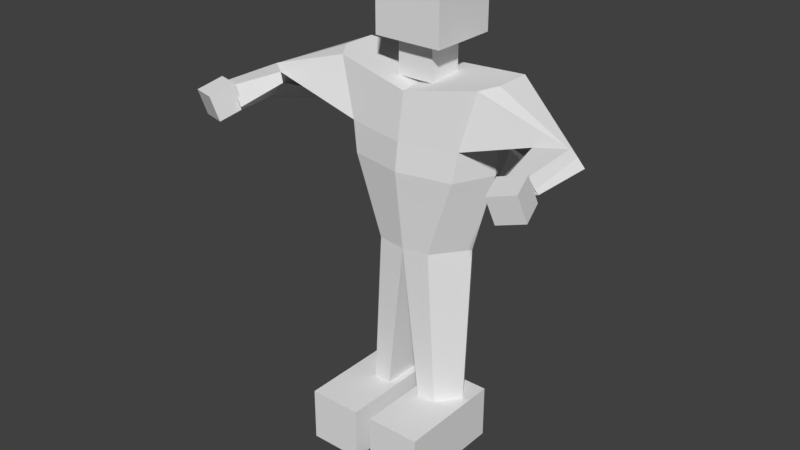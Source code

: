 # Source: C_Placeholder.blend  (saved by Blender 2.81.16; exported with 4.5.12 LTS)
import bpy
from mathutils import Matrix  # noqa: F401  (used for matrix-valued properties, if any)

bpy.ops.wm.read_factory_settings(use_empty=True)
scene = bpy.context.scene
scene.name = 'Scene'

# ---- collections
col_collection_1 = bpy.data.collections.new('Collection 1'); scene.collection.children.link(col_collection_1)

# ---- world
world_world = bpy.data.worlds.new('World'); scene.world = world_world
world_world.color = (0.05088, 0.05088, 0.05088)
world_world.use_sun_shadow = False
world_world.sun_shadow_jitter_overblur = 0.0
world_world.cycles.sampling_method = 'MANUAL'

# ---- meshes
me_initialshadinggroup_mesh2 = bpy.data.meshes.new('initialShadingGroup Mesh2')
me_initialshadinggroup_mesh2.from_pydata([(0.0, 2.846, -0.6808), (-0.6864, 2.938, -0.5271), (-0.7607, 3.405, -0.5128), (0.0, 3.312, -0.6539), (-0.5264, 2.868, -0.01733), (-1.24, 3.138, 0.08177), (-1.205, 3.054, 0.0942), (-0.6909, 2.947, -0.2916), (0.006713, 2.845, 0.0714), (-0.001082, 3.24, -0.006165), (-0.6617, 3.38, -0.05002), (-0.2465, 1.896, -0.6578), (-0.476, 1.901, -0.3092), (-0.6797, 2.625, -0.3013), (-0.5823, 2.625, -0.5828), (1.154e-05, 3.275, -0.3275), (-0.7503, 3.412, -0.1999), (-1.523, 3.093, -0.06457), (-1.443, 3.129, -0.07827), (0.004717, 1.884, 0.005439), (0.0008976, 2.597, 0.09717), (-0.4838, 2.599, -0.0008855), (-0.2465, 1.896, -0.01703), (0.0, 1.851, -0.6469), (0.0, 2.544, -0.6981), (-0.1608, 0.4364, -0.4561), (-0.3306, 0.4665, -0.4635), (-0.4864, 0.4702, -0.2268), (-0.1657, 0.4562, -0.01309), (-0.3306, 0.4665, -0.02584), (-1.385, 2.882, 0.07878), (-1.254, 2.934, 0.5238), (-1.52, 2.978, 0.4086), (-1.601, 3.04, -0.03559), (-1.342, 3.119, 0.5147), (-1.221, 2.972, 0.5584), (-1.471, 3.117, 0.472), (-1.511, 3.022, 0.4434), (0.0, 2.846, -0.6808), (0.0, 3.312, -0.6539), (0.7607, 3.405, -0.5128), (0.6864, 2.938, -0.5271), (0.5264, 2.868, -0.01733), (0.6909, 2.947, -0.2916), (1.205, 3.054, 0.0942), (1.24, 3.138, 0.08177), (0.6617, 3.38, -0.05002), (0.2465, 1.896, -0.6578), (0.5823, 2.625, -0.5828), (0.6797, 2.625, -0.3013), (0.476, 1.901, -0.3092), (0.748, 3.396, -0.2059), (1.443, 3.129, -0.07827), (1.523, 3.093, -0.06457), (0.2465, 1.896, -0.01703), (0.4838, 2.599, -0.0008855), (0.0, 1.851, -0.6469), (0.0, 2.544, -0.6981), (0.3306, 0.4665, -0.4635), (0.1608, 0.4364, -0.4561), (0.4864, 0.4702, -0.2268), (0.3306, 0.4665, -0.02584), (0.1657, 0.4562, -0.01309), (1.385, 2.882, 0.07878), (1.601, 3.04, -0.03559), (1.52, 2.978, 0.4086), (1.254, 2.934, 0.5238), (1.221, 2.972, 0.5584), (1.342, 3.119, 0.5147), (1.471, 3.117, 0.472), (1.511, 3.022, 0.4434), (-0.1749, 3.289, -0.1618), (-0.1749, 3.616, -0.1618), (-0.1749, 3.289, -0.4888), (-0.1749, 3.616, -0.4888), (0.1521, 3.289, -0.1618), (0.1521, 3.616, -0.1618), (0.1521, 3.289, -0.4888), (0.1521, 3.616, -0.4888), (-0.2957, 3.616, -0.03125), (-0.2957, 4.227, -0.03125), (-0.2957, 3.616, -0.6425), (-0.2957, 4.227, -0.6425), (0.3156, 3.616, -0.03125), (0.3156, 4.227, -0.03125), (0.3156, 3.616, -0.6425), (0.3156, 4.227, -0.6425), (-1.543, 2.857, 0.6314), (-1.572, 3.08, 0.6948), (-1.479, 2.926, 0.4177), (-1.508, 3.149, 0.481), (-1.32, 2.867, 0.7013), (-1.349, 3.09, 0.7646), (-1.256, 2.936, 0.4875), (-1.285, 3.159, 0.5508), (1.377, 2.817, 0.7018), (1.332, 3.037, 0.7673), (1.312, 2.869, 0.4835), (1.267, 3.089, 0.5489), (1.597, 2.877, 0.6506), (1.552, 3.097, 0.7161), (1.532, 2.929, 0.4323), (1.487, 3.148, 0.4977), (-0.09635, 0.4717, -0.4633), (-0.09635, -0.01251, -0.4633), (-0.09635, 0.4717, 0.5036), (-0.09635, -0.01251, 0.5036), (-0.5806, 0.4717, -0.4633), (-0.5806, -0.01251, -0.4633), (-0.5806, 0.4717, 0.5036), (-0.5806, -0.01251, 0.5036), (0.5489, 0.4852, -0.4602), (0.5489, 0.0009769, -0.4602), (0.5489, 0.4852, 0.5067), (0.5489, 0.0009769, 0.5067), (0.0647, 0.4852, -0.4602), (0.0647, 0.0009769, -0.4602), (0.0647, 0.4852, 0.5067), (0.0647, 0.0009769, 0.5067)], [], [(0, 1, 2, 3), (4, 5, 6, 7), (8, 9, 10, 4), (11, 12, 13, 14), (15, 16, 10, 9), (16, 17, 18, 10), (19, 20, 21, 22), (12, 22, 21, 13), (23, 11, 14, 24), (23, 25, 26, 11), (27, 26, 25, 28, 29), (12, 27, 29, 22), (11, 26, 27, 12), (19, 28, 25, 23), (22, 29, 28, 19), (14, 13, 7, 1), (20, 8, 4, 21), (13, 21, 4, 7), (24, 14, 1, 0), (30, 31, 32, 33), (5, 34, 35, 6), (2, 33, 17, 16), (7, 6, 30, 1), (1, 30, 33, 2), (10, 18, 5, 4), (18, 36, 34, 5), (17, 37, 36, 18), (6, 35, 31, 30), (33, 32, 37, 17), (37, 32, 31, 35, 34, 36), (2, 16, 15, 3), (38, 39, 40, 41), (42, 43, 44, 45), (8, 42, 46, 9), (47, 48, 49, 50), (15, 9, 46, 51), (51, 46, 52, 53), (19, 54, 55, 20), (50, 49, 55, 54), (56, 57, 48, 47), (56, 47, 58, 59), (60, 61, 62, 59, 58), (50, 54, 61, 60), (47, 50, 60, 58), (19, 56, 59, 62), (54, 19, 62, 61), (48, 41, 43, 49), (20, 55, 42, 8), (49, 43, 42, 55), (57, 38, 41, 48), (63, 64, 65, 66), (45, 44, 67, 68), (40, 51, 53, 64), (43, 41, 63, 44), (41, 40, 64, 63), (46, 42, 45, 52), (52, 45, 68, 69), (53, 52, 69, 70), (44, 63, 66, 67), (64, 53, 70, 65), (70, 69, 68, 67, 66, 65), (40, 39, 15, 51), (71, 72, 74, 73), (73, 74, 78, 77), (77, 78, 76, 75), (75, 76, 72, 71), (73, 77, 75, 71), (78, 74, 72, 76), (79, 80, 82, 81), (81, 82, 86, 85), (85, 86, 84, 83), (83, 84, 80, 79), (81, 85, 83, 79), (86, 82, 80, 84), (87, 88, 90, 89), (89, 90, 94, 93), (93, 94, 92, 91), (91, 92, 88, 87), (89, 93, 91, 87), (94, 90, 88, 92), (95, 96, 98, 97), (97, 98, 102, 101), (101, 102, 100, 99), (99, 100, 96, 95), (97, 101, 99, 95), (102, 98, 96, 100), (103, 105, 106, 104), (105, 109, 110, 106), (109, 107, 108, 110), (107, 103, 104, 108), (105, 103, 107, 109), (110, 108, 104, 106), (111, 113, 114, 112), (113, 117, 118, 114), (117, 115, 116, 118), (115, 111, 112, 116), (113, 111, 115, 117), (118, 116, 112, 114)])
me_initialshadinggroup_mesh2.polygons.foreach_set('use_smooth', [0, 0, 0, 0, 1, 0, 0, 0, 0, 0, 0, 0, 0, 0, 0, 0, 0, 0, 0, 0, 0, 0, 0, 0, 0, 0, 0, 0, 0, 0, 1, 0, 0, 0, 0, 1, 0, 0, 0, 0, 0, 0, 0, 0, 0, 0, 0, 0, 0, 0, 0, 0, 0, 0, 0, 0, 0, 0, 0, 0, 0, 1, 0, 0, 0, 0, 0, 0, 0, 0, 0, 0, 0, 0, 0, 0, 0, 0, 0, 0, 0, 0, 0, 0, 0, 0, 0, 0, 0, 0, 0, 0, 0, 0, 0, 0, 0, 0])
_k = set([(2, 3), (3, 15), (9, 10), (9, 15), (9, 46), (15, 39), (39, 40)])
me_initialshadinggroup_mesh2.attributes.new('sharp_edge', 'BOOLEAN', 'EDGE').data.foreach_set('value', [ (min(e.vertices), max(e.vertices)) in _k for e in me_initialshadinggroup_mesh2.edges])
me_initialshadinggroup_mesh2.use_remesh_preserve_volume = False
me_initialshadinggroup_mesh2.use_remesh_preserve_attributes = False
me_initialshadinggroup_mesh2.use_mirror_vertex_groups = False
me_initialshadinggroup_mesh2.update()
me_initialshadinggroup_mesh2.normals_split_custom_set([tuple(v) for v in zip(*[iter([-0.1961, 0.02759, -0.9802, -0.1961, 0.02759, -0.9802, -0.1961, 0.02759, -0.9802, -0.1961, 0.02759, -0.9802, -0.2398, -0.9611, 0.1373, -0.2398, -0.9611, 0.1373, -0.2398, -0.9611, 0.1373, -0.2398, -0.9611, 0.1373, -0.09581, 0.1053, 0.9898, -0.09578, 0.1053, 0.9898, -0.0958, 0.1053, 0.9898, -0.09578, 0.1053, 0.9898, -0.8503, -0.2906, -0.4388, -0.8503, -0.2906, -0.4388, -0.8503, -0.2906, -0.4388, -0.8503, -0.2906, -0.4388, 0.1719, 0.9832, 0.06124, 0.1728, 0.9831, 0.06089, 0.1448, 0.988, 0.05337, 0.1568, 0.9866, 0.04508, -0.3018, 0.888, 0.347, -0.3018, 0.888, 0.347, -0.3018, 0.888, 0.347, -0.3018, 0.888, 0.347, -0.1588, -0.09898, 0.9823, -0.1588, -0.09897, 0.9823, -0.1588, -0.09898, 0.9823, -0.1588, -0.09896, 0.9823, -0.7901, -0.255, 0.5574, -0.7901, -0.255, 0.5574, -0.7901, -0.255, 0.5574, -0.7901, -0.255, 0.5574, -0.1268, -0.01382, -0.9918, -0.1268, -0.01384, -0.9918, -0.1268, -0.01383, -0.9918, -0.1268, -0.01383, -0.9918, 0.01946, -0.1358, -0.9905, 0.01946, -0.1358, -0.9905, 0.01946, -0.1358, -0.9905, 0.01946, -0.1358, -0.9905, -0.09046, -0.9958, 0.01486, -0.09046, -0.9958, 0.01486, -0.09046, -0.9958, 0.01486, -0.09046, -0.9958, 0.01486, -0.09046, -0.9958, 0.01486, -0.7893, 0.041, 0.6127, -0.7892, 0.04101, 0.6127, -0.7893, 0.041, 0.6127, -0.7892, 0.04101, 0.6127, -0.8352, -0.02553, -0.5494, -0.8352, -0.02553, -0.5494, -0.8352, -0.02553, -0.5494, -0.8352, -0.02553, -0.5494, 0.9933, -0.115, 0.0121, 0.9933, -0.115, 0.0121, 0.9933, -0.115, 0.01211, 0.9933, -0.115, 0.01206, -0.07575, -0.004098, 0.9971, -0.07578, -0.004217, 0.9971, -0.07579, -0.004234, 0.9971, -0.07578, -0.004191, 0.9971, -0.9695, -0.1569, -0.1881, -0.9695, -0.1569, -0.1881, -0.9695, -0.1569, -0.1881, -0.9695, -0.1569, -0.1881, -0.1793, 0.06714, 0.9815, -0.1793, 0.06714, 0.9815, -0.1793, 0.06714, 0.9815, -0.1793, 0.06714, 0.9815, -0.8509, -0.07155, 0.5204, -0.8509, -0.07155, 0.5204, -0.8509, -0.07155, 0.5204, -0.8509, -0.07155, 0.5204, -0.1966, 0.08288, -0.977, -0.1966, 0.08288, -0.977, -0.1966, 0.08288, -0.977, -0.1966, 0.08288, -0.977, -0.4204, -0.9028, 0.09078, -0.4204, -0.9028, 0.09078, -0.4204, -0.9028, 0.09078, -0.4204, -0.9028, 0.09078, 0.7964, 0.5806, 0.1695, 0.7964, 0.5806, 0.1695, 0.7964, 0.5806, 0.1695, 0.7964, 0.5806, 0.1695, -0.4105, 0.9095, -0.06544, -0.4105, 0.9095, -0.06544, -0.4105, 0.9095, -0.06544, -0.4105, 0.9095, -0.06544, 0.3004, -0.8604, 0.4116, 0.3004, -0.8604, 0.4116, 0.3004, -0.8604, 0.4116, 0.3004, -0.8604, 0.4116, -0.4734, -0.3496, -0.8085, -0.4734, -0.3496, -0.8085, -0.4734, -0.3496, -0.8085, -0.4734, -0.3496, -0.8085, 0.04819, 0.3855, 0.9214, 0.04819, 0.3855, 0.9214, 0.04819, 0.3855, 0.9214, 0.04819, 0.3855, 0.9214, -0.04597, 0.9986, 0.02466, -0.04597, 0.9986, 0.02466, -0.04597, 0.9986, 0.02466, -0.04597, 0.9986, 0.02466, -0.7416, 0.6696, 0.04083, -0.7416, 0.6696, 0.04083, -0.7416, 0.6696, 0.04083, -0.7416, 0.6696, 0.04083, 0.7093, -0.6958, -0.1128, 0.7093, -0.6958, -0.1128, 0.7093, -0.6958, -0.1128, 0.7093, -0.6958, -0.1128, -0.7414, 0.6508, 0.1638, -0.7414, 0.6508, 0.1638, -0.7414, 0.6508, 0.1638, -0.7414, 0.6508, 0.1638, -0.3839, -0.2162, 0.8977, -0.3839, -0.2162, 0.8977, -0.3839, -0.2162, 0.8977, -0.3839, -0.2162, 0.8977, -0.3839, -0.2162, 0.8977, -0.3839, -0.2162, 0.8977, 0.1588, 0.983, 0.0916, 0.1728, 0.9831, 0.06089, 0.1719, 0.9832, 0.06124, 0.1643, 0.9823, 0.09031, 0.1961, 0.02759, -0.9802, 0.1961, 0.02759, -0.9802, 0.1961, 0.02759, -0.9802, 0.1961, 0.02759, -0.9802, 0.2398, -0.9611, 0.1373, 0.2398, -0.9611, 0.1373, 0.2398, -0.9611, 0.1373, 0.2398, -0.9611, 0.1373, 0.09648, 0.1068, 0.9896, 0.09645, 0.1068, 0.9896, 0.09648, 0.1068, 0.9896, 0.09645, 0.1068, 0.9896, 0.8503, -0.2906, -0.4388, 0.8503, -0.2906, -0.4388, 0.8503, -0.2906, -0.4388, 0.8503, -0.2906, -0.4388, -0.1634, 0.9847, 0.06068, -0.1451, 0.9893, 0.01617, -0.1334, 0.9908, 0.02058, -0.1644, 0.9845, 0.06071, 0.3107, 0.9202, 0.2382, 0.3107, 0.9202, 0.2382, 0.3107, 0.9202, 0.2382, 0.3107, 0.9202, 0.2382, 0.1612, -0.09851, 0.982, 0.1612, -0.09846, 0.982, 0.1612, -0.09848, 0.982, 0.1612, -0.0985, 0.982, 0.7901, -0.255, 0.5574, 0.7901, -0.255, 0.5574, 0.7901, -0.255, 0.5574, 0.7901, -0.255, 0.5574, 0.1268, -0.01382, -0.9918, 0.1268, -0.01383, -0.9918, 0.1268, -0.01383, -0.9918, 0.1268, -0.01384, -0.9918, -0.01946, -0.1358, -0.9905, -0.01946, -0.1358, -0.9905, -0.01946, -0.1358, -0.9905, -0.01946, -0.1358, -0.9905, 0.09046, -0.9958, 0.01486, 0.09046, -0.9958, 0.01486, 0.09046, -0.9958, 0.01486, 0.09046, -0.9958, 0.01486, 0.09046, -0.9958, 0.01486, 0.7893, 0.041, 0.6127, 0.7892, 0.04101, 0.6127, 0.7893, 0.041, 0.6127, 0.7892, 0.04101, 0.6127, 0.8352, -0.02553, -0.5494, 0.8352, -0.02553, -0.5494, 0.8352, -0.02553, -0.5494, 0.8352, -0.02553, -0.5494, -0.9936, -0.1112, 0.02046, -0.9936, -0.1112, 0.02045, -0.9936, -0.1113, 0.02047, -0.9936, -0.1112, 0.0205, 0.0777, -0.00422, 0.997, 0.07772, -0.004268, 0.997, 0.07773, -0.004306, 0.997, 0.07773, -0.004328, 0.997, 0.9695, -0.1569, -0.1881, 0.9695, -0.1569, -0.1881, 0.9695, -0.1569, -0.1881, 0.9695, -0.1569, -0.1881, 0.1821, 0.06285, 0.9813, 0.1821, 0.06285, 0.9813, 0.1821, 0.06285, 0.9813, 0.1821, 0.06285, 0.9813, 0.8509, -0.07155, 0.5204, 0.8509, -0.07155, 0.5204, 0.8509, -0.07155, 0.5204, 0.8509, -0.07155, 0.5204, 0.1966, 0.08288, -0.977, 0.1966, 0.08288, -0.977, 0.1966, 0.08288, -0.977, 0.1966, 0.08288, -0.977, 0.4204, -0.9028, 0.09078, 0.4204, -0.9028, 0.09078, 0.4204, -0.9028, 0.09078, 0.4204, -0.9028, 0.09078, -0.7964, 0.5806, 0.1695, -0.7964, 0.5806, 0.1695, -0.7964, 0.5806, 0.1695, -0.7964, 0.5806, 0.1695, 0.3896, 0.9207, -0.02217, 0.3896, 0.9207, -0.02217, 0.3896, 0.9207, -0.02217, 0.3896, 0.9207, -0.02217, -0.3004, -0.8604, 0.4116, -0.3004, -0.8604, 0.4116, -0.3004, -0.8604, 0.4116, -0.3004, -0.8604, 0.4116, 0.4734, -0.3496, -0.8085, 0.4734, -0.3496, -0.8085, 0.4734, -0.3496, -0.8085, 0.4734, -0.3496, -0.8085, -0.04819, 0.3855, 0.9214, -0.04819, 0.3855, 0.9214, -0.04819, 0.3855, 0.9214, -0.04819, 0.3855, 0.9214, 0.04597, 0.9986, 0.02466, 0.04597, 0.9986, 0.02466, 0.04597, 0.9986, 0.02466, 0.04597, 0.9986, 0.02466, 0.7416, 0.6696, 0.04083, 0.7416, 0.6696, 0.04083, 0.7416, 0.6696, 0.04083, 0.7416, 0.6696, 0.04083, -0.7093, -0.6958, -0.1128, -0.7093, -0.6958, -0.1128, -0.7093, -0.6958, -0.1128, -0.7093, -0.6958, -0.1128, 0.7414, 0.6508, 0.1638, 0.7414, 0.6508, 0.1638, 0.7414, 0.6508, 0.1638, 0.7414, 0.6508, 0.1638, 0.3839, -0.2162, 0.8977, 0.3839, -0.2162, 0.8977, 0.3839, -0.2162, 0.8977, 0.3839, -0.2162, 0.8977, 0.3839, -0.2162, 0.8977, 0.3839, -0.2162, 0.8977, -0.1532, 0.9814, 0.1157, -0.1583, 0.9809, 0.1135, -0.1634, 0.9847, 0.06068, -0.1644, 0.9845, 0.06071, -1.0, 0.0, 0.0, -1.0, 0.0, 0.0, -1.0, 0.0, 0.0, -1.0, 0.0, 0.0, 0.0, 0.0, -1.0, 0.0, 0.0, -1.0, 0.0, 0.0, -1.0, 0.0, 0.0, -1.0, 1.0, -7.554e-09, 0.0, 1.0, -7.554e-09, 0.0, 1.0, -7.554e-09, 0.0, 1.0, -7.554e-09, 0.0, 0.0, 9.114e-08, 1.0, 0.0, 9.114e-08, 1.0, 0.0, 9.114e-08, 1.0, 0.0, 9.114e-08, 1.0, 0.0, -1.0, 0.0, 0.0, -1.0, 0.0, 0.0, -1.0, 0.0, 0.0, -1.0, 0.0, 0.0, 1.0, 0.0, 0.0, 1.0, 0.0, 0.0, 1.0, 0.0, 0.0, 1.0, 0.0, -1.0, 5.446e-08, 0.0, -1.0, 5.446e-08, 0.0, -1.0, 5.446e-08, 0.0, -1.0, 5.446e-08, 0.0, 0.0, -1.95e-07, -1.0, 0.0, -1.95e-07, -1.0, 0.0, -1.95e-07, -1.0, 0.0, -1.95e-07, -1.0, 1.0, 6.929e-08, 0.0, 1.0, 6.929e-08, 0.0, 1.0, 6.929e-08, 0.0, 1.0, 6.929e-08, 0.0, 0.0, 9.751e-08, 1.0, 0.0, 9.751e-08, 1.0, 0.0, 9.751e-08, 1.0, 0.0, 9.751e-08, 1.0, 0.0, -1.0, 6.38e-07, 0.0, -1.0, 6.38e-07, 0.0, -1.0, 6.38e-07, 0.0, -1.0, 6.38e-07, 0.0, 1.0, -1.276e-06, 0.0, 1.0, -1.276e-06, 0.0, 1.0, -1.276e-06, 0.0, 1.0, -1.276e-06, -0.9534, -0.04072, -0.2988, -0.9534, -0.04072, -0.2988, -0.9534, -0.04072, -0.2988, -0.9534, -0.04072, -0.2988, 0.2741, 0.2961, -0.915, 0.2741, 0.2961, -0.915, 0.2741, 0.2961, -0.915, 0.2741, 0.2961, -0.915, 0.9534, 0.04072, 0.2988, 0.9534, 0.04072, 0.2988, 0.9534, 0.04072, 0.2988, 0.9534, 0.04072, 0.2988, -0.2741, -0.2961, 0.915, -0.2741, -0.2961, 0.915, -0.2741, -0.2961, 0.915, -0.2741, -0.2961, 0.915, 0.1257, -0.9543, -0.2711, 0.1257, -0.9543, -0.2711, 0.1257, -0.9543, -0.2711, 0.1257, -0.9543, -0.2711, -0.1257, 0.9543, 0.2711, -0.1257, 0.9543, 0.2711, -0.1257, 0.9543, 0.2711, -0.1257, 0.9543, 0.2711, -0.9415, -0.2559, 0.2192, -0.9415, -0.2559, 0.2192, -0.9415, -0.2559, 0.2192, -0.9415, -0.2559, 0.2192, -0.2779, 0.222, -0.9346, -0.2779, 0.222, -0.9346, -0.2779, 0.222, -0.9346, -0.2779, 0.222, -0.9346, 0.9415, 0.2559, -0.2192, 0.9415, 0.2559, -0.2192, 0.9415, 0.2559, -0.2192, 0.9415, 0.2559, -0.2192, 0.2779, -0.222, 0.9346, 0.2779, -0.222, 0.9346, 0.2779, -0.222, 0.9346, 0.2779, -0.222, 0.9346, 0.1905, -0.9409, -0.2801, 0.1905, -0.9409, -0.2801, 0.1905, -0.9409, -0.2801, 0.1905, -0.9409, -0.2801, -0.1905, 0.9409, 0.2801, -0.1905, 0.9409, 0.2801, -0.1905, 0.9409, 0.2801, -0.1905, 0.9409, 0.2801, 1.0, -1.591e-08, 0.0, 1.0, -1.591e-08, 0.0, 1.0, -1.591e-08, 0.0, 1.0, -1.591e-08, 0.0, 0.0, 6.155e-07, 1.0, 0.0, 6.155e-07, 1.0, 0.0, 6.155e-07, 1.0, 0.0, 6.155e-07, 1.0, -1.0, 1.273e-07, 0.0, -1.0, 1.273e-07, 0.0, -1.0, 1.273e-07, 0.0, -1.0, 1.273e-07, 0.0, 0.0, -2.462e-07, -1.0, 0.0, -2.462e-07, -1.0, 0.0, -2.462e-07, -1.0, 0.0, -2.462e-07, -1.0, 0.0, 1.0, 0.0, 0.0, 1.0, 0.0, 0.0, 1.0, 0.0, 0.0, 1.0, 0.0, 0.0, -1.0, 0.0, 0.0, -1.0, 0.0, 0.0, -1.0, 0.0, 0.0, -1.0, 0.0, 1.0, 0.0, 0.0, 1.0, 0.0, 0.0, 1.0, 0.0, 0.0, 1.0, 0.0, 0.0, 0.0, 6.155e-07, 1.0, 0.0, 6.155e-07, 1.0, 0.0, 6.155e-07, 1.0, 0.0, 6.155e-07, 1.0, -1.0, 0.0, 0.0, -1.0, 0.0, 0.0, -1.0, 0.0, 0.0, -1.0, 0.0, 0.0, 0.0, -2.462e-07, -1.0, 0.0, -2.462e-07, -1.0, 0.0, -2.462e-07, -1.0, 0.0, -2.462e-07, -1.0, 0.0, 1.0, 0.0, 0.0, 1.0, 0.0, 0.0, 1.0, 0.0, 0.0, 1.0, 0.0, 0.0, -1.0, 0.0, 0.0, -1.0, 0.0, 0.0, -1.0, 0.0, 0.0, -1.0, 0.0])] * 3)])
arm_armature = bpy.data.armatures.new('Armature')  # bones are not reproduced

# ---- objects
ob_armature = bpy.data.objects.new('Armature', arm_armature)
ob_placeholder = bpy.data.objects.new('Placeholder', me_initialshadinggroup_mesh2)

# ---- transforms, parenting, visibility, modifiers, constraints
ob_armature.location = (0.0, 0.0, 0.0)
ob_armature.scale = (0.5287, 0.5287, 0.5287)
ob_armature.lineart.crease_threshold = 0.0
ob_placeholder.parent = ob_armature
ob_placeholder.matrix_parent_inverse = Matrix(((1.0, 0.0, 0.0, -0.01345), (0.0, 1.0, 0.0, -0.4749), (0.0, 0.0, 1.0, 1.323), (0.0, 0.0, 0.0, 1.0)))
ob_placeholder.location = (0.0, 0.0, -1.291)
ob_placeholder.rotation_euler = (1.571, -0.0, 0.0)
ob_placeholder.show_in_front = True
ob_placeholder.lineart.crease_threshold = 0.0
_vg = ob_placeholder.vertex_groups.new(name='Bone')
for _i, _w in zip([0, 11, 12, 14, 19, 22, 23, 24, 25, 26, 27, 28, 29, 38, 47, 48, 49, 50, 54, 56, 57, 58, 59, 60, 61, 62, 103, 104, 105, 107, 109, 111, 112, 113, 115, 116, 117, 118], [0.006527, 0.0, 0.0, 0.05303, 0.0, 0.0, 0.0, 0.3207, 0.0, 0.0, 0.0, 0.0, 0.0, 0.006561, 0.0, 0.0967, 0.01103, 0.0, 0.0, 0.0, 0.3216, 0.0, 0.0, 0.0, 0.0, 0.0, 0.0, 0.0, 0.0, 0.0, 0.0, 0.0, 0.0, 0.0, 0.0, 0.0, 0.0, 0.0]): _vg.add([_i], _w, 'REPLACE')
_vg = ob_placeholder.vertex_groups.new(name='Bone.001')
for _i, _w in zip([0, 1, 2, 3, 4, 7, 13, 14, 17, 21, 24, 30, 33, 38, 39, 41, 48, 49, 57], [0.8669, 0.0, 0.0, 0.07055, 0.0, 0.0, 0.3744, 0.4428, 0.0, 0.09953, 0.3486, 0.0, 0.0, 0.866, 0.07051, 0.04312, 0.0792, 0.01397, 0.3432]): _vg.add([_i], _w, 'REPLACE')
_vg = ob_placeholder.vertex_groups.new(name='Bone.002')
for _i, _w in zip([0, 2, 3, 4, 7, 8, 9, 10, 11, 12, 13, 14, 15, 16, 19, 20, 21, 23, 24, 38, 39, 40, 41, 42, 43, 44, 46, 47, 48, 49, 50, 51, 55, 56, 57, 71, 72, 73, 75, 77, 81], [0.0, 0.0, 0.0, 0.0, 0.0, 0.0, 0.0, 0.0, 0.0, 0.0, 0.0, 0.0, 0.0, 0.0, 0.0, 0.0, 0.0, 0.0, 0.0, 0.0, 0.0, 0.7329, 0.0, 0.0, 0.0, 0.02059, 0.0826, 0.0, 0.0, 0.0, 0.0, 0.02088, 0.0, 0.0, 0.0, 0.0, 0.0, 0.0, 0.0, 0.0, 0.0]): _vg.add([_i], _w, 'REPLACE')
_vg = ob_placeholder.vertex_groups.new(name='Bone.007')
for _i, _w in zip([0, 3, 9, 10, 15, 16, 19, 23, 24, 31, 35, 38, 39, 40, 41, 42, 43, 44, 45, 46, 47, 48, 49, 50, 51, 52, 53, 55, 56, 57, 63, 64, 66, 67, 73, 74, 75, 76, 77, 78, 81, 83, 85, 91, 92, 93], [0.0, 0.0, 0.0, 0.0, 0.0, 0.0, 0.0, 0.0, 0.0, 0.0, 0.0, 0.0, 0.0, 0.0, 0.05172, 0.006402, 0.2528, 0.7547, 0.8564, 0.8704, 0.0, 0.0, 0.0, 0.0, 0.9442, 0.7355, 0.6211, 0.0, 0.0, 0.0, 0.1159, 0.5125, 0.05047, 0.01807, 0.0, 0.0, 0.0, 0.0, 0.0, 0.0, 0.0, 0.0, 0.0, 0.0, 0.0, 0.0]): _vg.add([_i], _w, 'REPLACE')
_vg = ob_placeholder.vertex_groups.new(name='Bone.008')
for _i, _w in zip([43, 44, 45, 52, 53, 63, 64, 65, 66, 67, 68, 69, 70], [0.01516, 0.1831, 0.1094, 0.2598, 0.3794, 0.8706, 0.4882, 0.9057, 0.8055, 0.7498, 0.5161, 0.5314, 0.7793]): _vg.add([_i], _w, 'REPLACE')
_vg = ob_placeholder.vertex_groups.new(name='Bone.009')
for _i, _w in zip([65, 66, 67, 68, 69, 70, 95, 96, 97, 98, 99, 100, 101, 102], [0.07293, 0.1398, 0.2124, 0.4612, 0.4584, 0.2029, 1.0, 1.0, 1.0, 1.0, 1.0, 1.0, 1.0, 1.0]): _vg.add([_i], _w, 'REPLACE')
_vg = ob_placeholder.vertex_groups.new(name='Bone.003')
for _i, _w in zip([1, 4, 6, 7, 8, 10, 13, 14, 20, 21], [0.1077, 0.4296, 0.003476, 0.524, 0.06108, 0.05305, 0.1465, 0.06072, 0.02189, 0.1502]): _vg.add([_i], _w, 'REPLACE')
_vg = ob_placeholder.vertex_groups.new(name='Bone.004')
for _i, _w in zip([0, 1, 2, 3, 4, 5, 6, 7, 8, 9, 10, 11, 12, 13, 14, 15, 16, 17, 18, 19, 20, 21, 23, 24, 30, 31, 32, 33, 34, 35, 36, 37, 38, 39, 40, 44, 45, 46, 47, 56, 63, 68, 71, 73, 75, 77, 90, 92, 93, 94, 98, 101, 102], [0.0, 0.0, 0.999, 0.0, 0.0, 0.0, 0.0, 0.0, 0.0, 0.0, 0.02796, 0.0, 0.0, 0.0, 0.0, 0.0, 0.9693, 0.0, 0.0, 0.0, 0.0, 0.0, 0.0, 0.0, 0.0, 0.0, 0.02693, 0.0, 0.0, 0.0, 0.0, 0.0, 0.0, 0.0, 0.0, 0.0, 0.0, 0.0, 0.0, 0.0, 0.0, 0.0, 0.0, 0.0, 0.0, 0.0, 0.0, 0.0, 0.0, 0.0, 0.0, 0.0, 0.0]): _vg.add([_i], _w, 'REPLACE')
_vg = ob_placeholder.vertex_groups.new(name='Bone.005')
for _i, _w in zip([5, 6, 7, 17, 18, 30, 31, 32, 33, 34, 35, 36, 37], [0.0876, 0.143, 0.01055, 0.3704, 0.3022, 0.8609, 0.7873, 0.9605, 0.4806, 0.8263, 0.7954, 0.96, 0.9602]): _vg.add([_i], _w, 'REPLACE')
_vg = ob_placeholder.vertex_groups.new(name='Bone.006')
_vg.add([87, 88, 89, 90, 91, 92, 93, 94], 1.0, 'REPLACE')
_vg = ob_placeholder.vertex_groups.new(name='Bone.017')
for _i, _w in zip([0, 3, 9, 15, 38, 39, 71, 72, 73, 74, 75, 76, 77, 78], [0.05225, 0.8234, 0.04297, 0.186, 0.05186, 0.8231, 1.0, 1.0, 1.0, 1.0, 1.0, 1.0, 1.0, 1.0]): _vg.add([_i], _w, 'REPLACE')
_vg = ob_placeholder.vertex_groups.new(name='Bone.018')
_vg.add([79, 80, 81, 82, 83, 84, 85, 86], 1.0, 'REPLACE')
_vg = ob_placeholder.vertex_groups.new(name='Bone.016')
for _i, _w in zip([0, 2, 4, 5, 6, 7, 8, 9, 10, 13, 14, 15, 16, 18, 19, 20, 21, 22, 23, 24, 35, 38, 41, 42, 43, 44, 46, 48, 49, 50, 54, 55, 57, 63], [0.007414, 0.0, 0.1953, 0.0, 0.0, 0.0, 0.708, 0.5895, 0.0, 0.1478, 0.1019, 0.06153, 0.0, 0.0, 0.0, 0.7059, 0.4707, 0.0, 0.0, 0.3175, 0.0, 0.01065, 0.06365, 0.0, 0.0, 0.0, 0.04693, 0.476, 0.5276, 0.0, 0.0, 0.5383, 0.3231, 0.0]): _vg.add([_i], _w, 'REPLACE')
_vg = ob_placeholder.vertex_groups.new(name='Bone.010')
for _i, _w in zip([1, 4, 7, 8, 11, 12, 13, 14, 19, 20, 21, 22, 23, 24, 27, 28, 29, 47, 49, 50, 54, 55, 56, 57, 59, 115], [0.0, 0.0, 0.0, 0.0, 0.0, 0.0, 0.0, 0.0, 0.0, 0.0, 0.0, 0.0, 0.0, 0.0, 0.06144, 0.06008, 0.06954, 0.0, 0.0, 0.0, 0.0, 0.0, 0.0, 0.0, 0.0, 0.0]): _vg.add([_i], _w, 'REPLACE')
_vg = ob_placeholder.vertex_groups.new(name='Bone.011')
for _i, _w in zip([11, 12, 19, 22, 25, 26, 27, 28, 29, 54, 58, 59, 60, 61, 62, 111, 112, 113, 114, 115, 116, 117, 118], [0.0, 0.0, 0.0, 0.0, 0.988, 0.9885, 0.8977, 0.8621, 0.8622, 0.0, 0.0, 0.0, 0.0, 0.0, 0.0, 0.0, 0.0, 0.0, 0.0, 0.0, 0.0, 0.0, 0.0]): _vg.add([_i], _w, 'REPLACE')
_vg = ob_placeholder.vertex_groups.new(name='Bone.015')
for _i, _w in zip([58, 103, 104, 105, 106, 107, 108, 109, 110, 111, 112, 113, 114, 115, 116, 117, 118], [0.0, 1.0, 1.0, 1.0, 1.0, 1.0, 1.0, 1.0, 1.0, 0.0, 0.0, 0.0, 0.0003743, 0.001498, 0.0, 0.0, 0.0]): _vg.add([_i], _w, 'REPLACE')
_vg = ob_placeholder.vertex_groups.new(name='Bone.012')
for _i, _w in zip([8, 11, 12, 19, 20, 22, 23, 25, 26, 27, 28, 29, 42, 47, 48, 49, 50, 54, 55, 56, 59, 60, 61, 62, 103, 104, 105, 106, 107, 108, 109, 110, 111, 115], [0.01357, 0.0, 0.0, 0.0, 0.0, 0.0, 0.0, 0.0, 0.0, 0.0, 0.0, 0.0, 0.0, 0.4886, 0.0618, 0.0, 0.0, 0.0, 0.0, 0.0, 0.0, 0.0, 0.0, 0.0, 0.0, 0.0, 0.0, 0.0, 0.0, 0.0, 0.0, 0.0, 0.0, 0.0]): _vg.add([_i], _w, 'REPLACE')
_vg = ob_placeholder.vertex_groups.new(name='Bone.013')
for _i, _w in zip([25, 27, 28, 29, 50, 54, 58, 59, 60, 61, 62, 103, 104, 105, 106, 107, 108, 109, 110, 117], [0.0, 0.0, 0.0, 0.0, 0.0, 6.874e-05, 0.9916, 0.9869, 0.9713, 0.912, 0.8986, 0.03038, 0.0, 0.0, 0.0, 0.0, 0.0, 0.0, 0.0, 0.0]): _vg.add([_i], _w, 'REPLACE')
_vg = ob_placeholder.vertex_groups.new(name='Bone.014')
for _i, _w in zip([19, 25, 26, 27, 28, 29, 50, 54, 56, 58, 59, 60, 61, 62, 103, 104, 105, 106, 107, 108, 109, 110, 111, 112, 113, 114, 115, 116, 117, 118], [0.0, 0.0, 0.0, 0.0, 0.0, 0.0, 0.0, 0.0, 0.0, 0.0881, 0.0, 0.0, 0.02804, 0.0, 0.0, 0.03573, 0.0, 0.0, 0.0, 0.0, 0.0, 0.0, 1.0, 0.8962, 0.9728, 0.8843, 0.9319, 0.001575, 1.0, 0.727]): _vg.add([_i], _w, 'REPLACE')
_m = ob_placeholder.modifiers.new('Armature', 'ARMATURE')
_m.object = ob_armature

# ---- collection membership
col_collection_1.objects.link(ob_armature)
col_collection_1.objects.link(ob_placeholder)

# ---- scene / render settings (as saved in the file)
scene.frame_start = 1; scene.frame_end = 250; scene.frame_set(1)
scene.render.engine = 'BLENDER_EEVEE_NEXT'
scene.render.resolution_percentage = 50
scene.render.dither_intensity = 0.0
scene.cycles.use_denoising = False
scene.cycles.samples = 128
scene.cycles.sampling_pattern = 'TABULATED_SOBOL'
scene.cycles.use_adaptive_sampling = False
scene.cycles.use_light_tree = False
scene.cycles.blur_glossy = 0.0
scene.cycles.sample_clamp_indirect = 0.0
scene.view_settings.view_transform = 'Standard'
bpy.context.view_layer.update()

# ---- added for rendering (the .blend has no active camera and no usable light): camera, sun
cam_auto = bpy.data.cameras.new('AutoCamera')
cam_auto.lens = 50.0
cam_auto.sensor_width = 36.0
cam_auto.clip_end = 1000.0
ob_auto_camera = bpy.data.objects.new('AutoCamera', cam_auto)
scene.collection.objects.link(ob_auto_camera)
ob_auto_camera.location = (2.68888, -3.50455, 3.28763)
ob_auto_camera.rotation_euler = (1.09748, -7.21219e-08, 0.694738)
scene.camera = ob_auto_camera
light_auto_sun = bpy.data.lights.new('AutoSun', 'SUN')
light_auto_sun.energy = 3.0
light_auto_sun.angle = 0.0523599
ob_auto_sun = bpy.data.objects.new('AutoSun', light_auto_sun)
scene.collection.objects.link(ob_auto_sun)
ob_auto_sun.rotation_euler = (0.872665, 0.174533, 0.523599)
bpy.context.view_layer.update()
